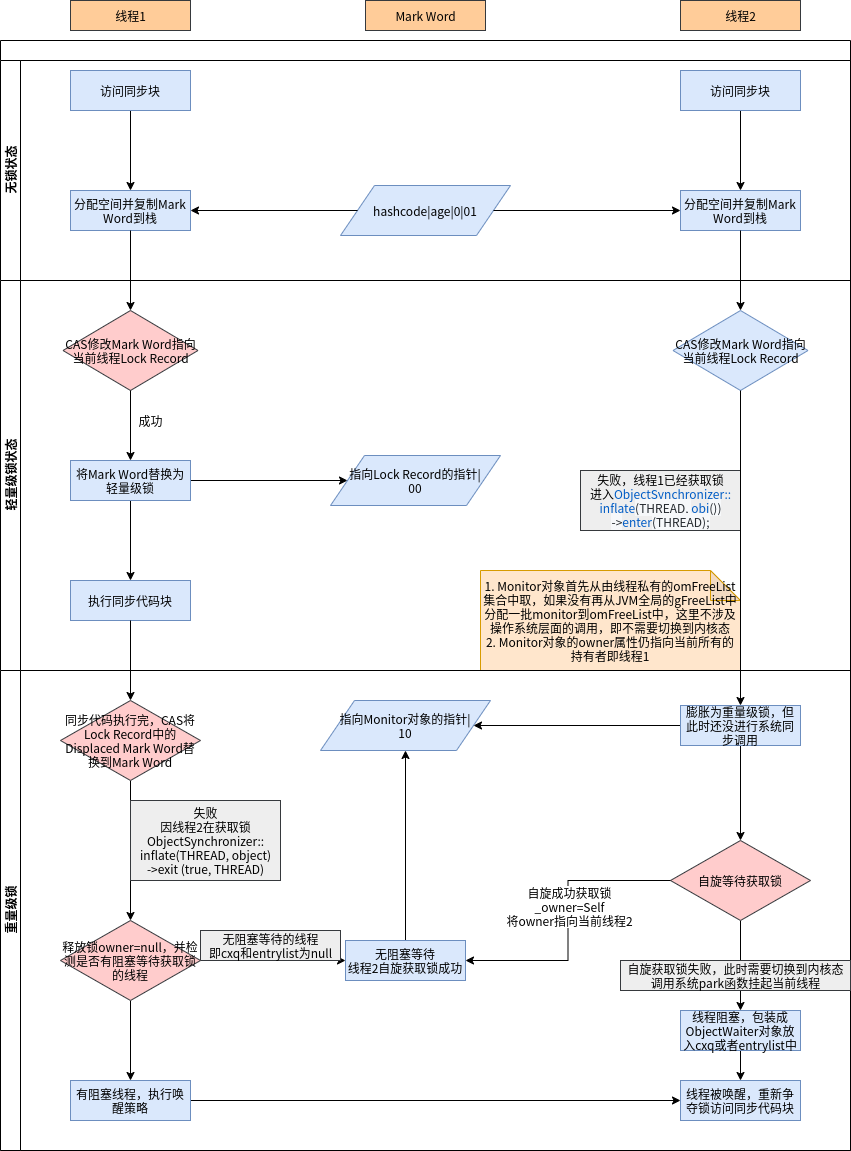

The diagram above was exported from draw.io. Its source (the exported page's mxGraphModel, read from the mxfile embedded in the PNG):
<mxGraphModel dx="2062" dy="1155" grid="1" gridSize="10" guides="1" tooltips="1" connect="1" arrows="1" fold="1" page="1" pageScale="1" pageWidth="3300" pageHeight="4681" math="0" shadow="0">
  <root>
    <mxCell id="0" />
    <mxCell id="1" parent="0" />
    <mxCell id="QEc5p91MC_okdk1PLtgw-1" value="" style="swimlane;html=1;childLayout=stackLayout;resizeParent=1;resizeParentMax=0;horizontal=1;startSize=20;horizontalStack=0;" vertex="1" parent="1">
      <mxGeometry x="200" y="110" width="850" height="1110" as="geometry" />
    </mxCell>
    <mxCell id="QEc5p91MC_okdk1PLtgw-3" value="无锁状态" style="swimlane;html=1;startSize=20;horizontal=0;" vertex="1" parent="QEc5p91MC_okdk1PLtgw-1">
      <mxGeometry y="20" width="850" height="220" as="geometry" />
    </mxCell>
    <mxCell id="QEc5p91MC_okdk1PLtgw-11" value="" style="edgeStyle=orthogonalEdgeStyle;rounded=0;orthogonalLoop=1;jettySize=auto;html=1;" edge="1" parent="QEc5p91MC_okdk1PLtgw-3" source="QEc5p91MC_okdk1PLtgw-9" target="QEc5p91MC_okdk1PLtgw-10">
      <mxGeometry relative="1" as="geometry" />
    </mxCell>
    <mxCell id="QEc5p91MC_okdk1PLtgw-9" value="访问同步块" style="rounded=0;whiteSpace=wrap;html=1;fillColor=#dae8fc;strokeColor=#6c8ebf;" vertex="1" parent="QEc5p91MC_okdk1PLtgw-3">
      <mxGeometry x="70" y="10" width="120" height="40" as="geometry" />
    </mxCell>
    <mxCell id="QEc5p91MC_okdk1PLtgw-15" value="hashcode|age|0|01" style="shape=parallelogram;perimeter=parallelogramPerimeter;whiteSpace=wrap;html=1;fillColor=#dae8fc;strokeColor=#6c8ebf;" vertex="1" parent="QEc5p91MC_okdk1PLtgw-3">
      <mxGeometry x="340" y="125" width="170" height="50" as="geometry" />
    </mxCell>
    <mxCell id="QEc5p91MC_okdk1PLtgw-10" value="分配空间并复制Mark Word到栈" style="rounded=0;whiteSpace=wrap;html=1;fillColor=#dae8fc;strokeColor=#6c8ebf;" vertex="1" parent="QEc5p91MC_okdk1PLtgw-3">
      <mxGeometry x="70" y="130" width="120" height="40" as="geometry" />
    </mxCell>
    <mxCell id="QEc5p91MC_okdk1PLtgw-12" value="" style="edgeStyle=orthogonalEdgeStyle;rounded=0;orthogonalLoop=1;jettySize=auto;html=1;" edge="1" parent="QEc5p91MC_okdk1PLtgw-3" source="QEc5p91MC_okdk1PLtgw-13" target="QEc5p91MC_okdk1PLtgw-14">
      <mxGeometry relative="1" as="geometry" />
    </mxCell>
    <mxCell id="QEc5p91MC_okdk1PLtgw-14" value="分配空间并复制Mark Word到栈" style="rounded=0;whiteSpace=wrap;html=1;fillColor=#dae8fc;strokeColor=#6c8ebf;" vertex="1" parent="QEc5p91MC_okdk1PLtgw-3">
      <mxGeometry x="680" y="130" width="120" height="40" as="geometry" />
    </mxCell>
    <mxCell id="QEc5p91MC_okdk1PLtgw-13" value="访问同步块" style="rounded=0;whiteSpace=wrap;html=1;fillColor=#dae8fc;strokeColor=#6c8ebf;" vertex="1" parent="QEc5p91MC_okdk1PLtgw-3">
      <mxGeometry x="680" y="10" width="120" height="40" as="geometry" />
    </mxCell>
    <mxCell id="QEc5p91MC_okdk1PLtgw-16" value="" style="endArrow=classic;html=1;exitX=0;exitY=0.5;exitDx=0;exitDy=0;entryX=1;entryY=0.5;entryDx=0;entryDy=0;" edge="1" parent="QEc5p91MC_okdk1PLtgw-3" source="QEc5p91MC_okdk1PLtgw-15" target="QEc5p91MC_okdk1PLtgw-10">
      <mxGeometry width="50" height="50" relative="1" as="geometry">
        <mxPoint x="260" y="170" as="sourcePoint" />
        <mxPoint x="310" y="120" as="targetPoint" />
      </mxGeometry>
    </mxCell>
    <mxCell id="QEc5p91MC_okdk1PLtgw-17" value="" style="endArrow=classic;html=1;exitX=1;exitY=0.5;exitDx=0;exitDy=0;entryX=0;entryY=0.5;entryDx=0;entryDy=0;" edge="1" parent="QEc5p91MC_okdk1PLtgw-3" source="QEc5p91MC_okdk1PLtgw-15" target="QEc5p91MC_okdk1PLtgw-14">
      <mxGeometry width="50" height="50" relative="1" as="geometry">
        <mxPoint x="550" y="170" as="sourcePoint" />
        <mxPoint x="600" y="120" as="targetPoint" />
      </mxGeometry>
    </mxCell>
    <mxCell id="QEc5p91MC_okdk1PLtgw-4" value="轻量级锁状态" style="swimlane;html=1;startSize=20;horizontal=0;" vertex="1" parent="QEc5p91MC_okdk1PLtgw-1">
      <mxGeometry y="240" width="850" height="390" as="geometry" />
    </mxCell>
    <mxCell id="QEc5p91MC_okdk1PLtgw-30" value="CAS修改Mark Word指向当前线程Lock Record" style="rhombus;whiteSpace=wrap;html=1;fillColor=#dae8fc;strokeColor=#6c8ebf;" vertex="1" parent="QEc5p91MC_okdk1PLtgw-4">
      <mxGeometry x="672.5" y="30" width="135" height="80" as="geometry" />
    </mxCell>
    <mxCell id="QEc5p91MC_okdk1PLtgw-21" value="CAS修改Mark Word指向当前线程Lock Record" style="rhombus;whiteSpace=wrap;html=1;fillColor=#ffcccc;strokeColor=#36393d;" vertex="1" parent="QEc5p91MC_okdk1PLtgw-4">
      <mxGeometry x="62.5" y="30" width="135" height="80" as="geometry" />
    </mxCell>
    <mxCell id="QEc5p91MC_okdk1PLtgw-26" value="" style="edgeStyle=orthogonalEdgeStyle;rounded=0;orthogonalLoop=1;jettySize=auto;html=1;entryX=0;entryY=0.5;entryDx=0;entryDy=0;" edge="1" parent="QEc5p91MC_okdk1PLtgw-4" source="QEc5p91MC_okdk1PLtgw-22" target="QEc5p91MC_okdk1PLtgw-24">
      <mxGeometry relative="1" as="geometry">
        <mxPoint x="270" y="200" as="targetPoint" />
      </mxGeometry>
    </mxCell>
    <mxCell id="QEc5p91MC_okdk1PLtgw-27" value="成功" style="text;html=1;align=center;verticalAlign=middle;resizable=0;points=[];autosize=1;" vertex="1" parent="QEc5p91MC_okdk1PLtgw-4">
      <mxGeometry x="130" y="130" width="40" height="20" as="geometry" />
    </mxCell>
    <mxCell id="QEc5p91MC_okdk1PLtgw-29" value="" style="edgeStyle=orthogonalEdgeStyle;rounded=0;orthogonalLoop=1;jettySize=auto;html=1;" edge="1" parent="QEc5p91MC_okdk1PLtgw-4" source="QEc5p91MC_okdk1PLtgw-22" target="QEc5p91MC_okdk1PLtgw-28">
      <mxGeometry relative="1" as="geometry" />
    </mxCell>
    <mxCell id="QEc5p91MC_okdk1PLtgw-22" value="将Mark Word替换为轻量级锁" style="rounded=0;whiteSpace=wrap;html=1;fillColor=#dae8fc;strokeColor=#6c8ebf;" vertex="1" parent="QEc5p91MC_okdk1PLtgw-4">
      <mxGeometry x="70" y="180" width="120" height="40" as="geometry" />
    </mxCell>
    <mxCell id="QEc5p91MC_okdk1PLtgw-34" value="失败，线程1已经获取锁&lt;br&gt;进入&lt;span class=&quot;pl-c1&quot; style=&quot;font-family: , &amp;#34;consolas&amp;#34; , &amp;#34;liberation mono&amp;#34; , &amp;#34;menlo&amp;#34; , monospace ; box-sizing: border-box ; color: rgb(0 , 92 , 197)&quot;&gt;ObjectSynchronizer::&lt;br&gt;inflate&lt;/span&gt;&lt;span style=&quot;background-color: rgb(246 , 248 , 250) ; color: rgb(36 , 41 , 46) ; font-family: , &amp;#34;consolas&amp;#34; , &amp;#34;liberation mono&amp;#34; , &amp;#34;menlo&amp;#34; , monospace&quot;&gt;(THREAD, &lt;/span&gt;&lt;span class=&quot;pl-c1&quot; style=&quot;font-family: , &amp;#34;consolas&amp;#34; , &amp;#34;liberation mono&amp;#34; , &amp;#34;menlo&amp;#34; , monospace ; box-sizing: border-box ; color: rgb(0 , 92 , 197)&quot;&gt;obj&lt;/span&gt;&lt;span style=&quot;background-color: rgb(246 , 248 , 250) ; color: rgb(36 , 41 , 46) ; font-family: , &amp;#34;consolas&amp;#34; , &amp;#34;liberation mono&amp;#34; , &amp;#34;menlo&amp;#34; , monospace&quot;&gt;())&lt;br&gt;-&amp;gt;&lt;/span&gt;&lt;span class=&quot;pl-c1&quot; style=&quot;font-family: , &amp;#34;consolas&amp;#34; , &amp;#34;liberation mono&amp;#34; , &amp;#34;menlo&amp;#34; , monospace ; box-sizing: border-box ; color: rgb(0 , 92 , 197)&quot;&gt;enter&lt;/span&gt;&lt;span style=&quot;background-color: rgb(246 , 248 , 250) ; color: rgb(36 , 41 , 46) ; font-family: , &amp;#34;consolas&amp;#34; , &amp;#34;liberation mono&amp;#34; , &amp;#34;menlo&amp;#34; , monospace&quot;&gt;(THREAD);&lt;br&gt;&lt;/span&gt;" style="text;html=1;align=center;verticalAlign=middle;resizable=0;points=[];autosize=1;fillColor=#eeeeee;strokeColor=#36393d;" vertex="1" parent="QEc5p91MC_okdk1PLtgw-4">
      <mxGeometry x="580" y="190" width="160" height="60" as="geometry" />
    </mxCell>
    <mxCell id="QEc5p91MC_okdk1PLtgw-28" value="执行同步代码块" style="rounded=0;whiteSpace=wrap;html=1;fillColor=#dae8fc;strokeColor=#6c8ebf;" vertex="1" parent="QEc5p91MC_okdk1PLtgw-4">
      <mxGeometry x="70" y="300" width="120" height="40" as="geometry" />
    </mxCell>
    <mxCell id="QEc5p91MC_okdk1PLtgw-23" value="" style="endArrow=classic;html=1;exitX=0.5;exitY=1;exitDx=0;exitDy=0;entryX=0.5;entryY=0;entryDx=0;entryDy=0;" edge="1" parent="QEc5p91MC_okdk1PLtgw-4" source="QEc5p91MC_okdk1PLtgw-21" target="QEc5p91MC_okdk1PLtgw-22">
      <mxGeometry width="50" height="50" relative="1" as="geometry">
        <mxPoint x="130" y="160" as="sourcePoint" />
        <mxPoint x="180" y="110" as="targetPoint" />
      </mxGeometry>
    </mxCell>
    <mxCell id="QEc5p91MC_okdk1PLtgw-24" value="指向Lock Record的指针|&lt;br&gt;00" style="shape=parallelogram;perimeter=parallelogramPerimeter;whiteSpace=wrap;html=1;fillColor=#dae8fc;strokeColor=#6c8ebf;" vertex="1" parent="QEc5p91MC_okdk1PLtgw-4">
      <mxGeometry x="330" y="175" width="170" height="50" as="geometry" />
    </mxCell>
    <mxCell id="QEc5p91MC_okdk1PLtgw-40" value="1. Monitor对象首先从由线程私有的omFreeList集合中取，如果没有再从JVM全局的gFreeList中分配一批monitor到omFreeList中，这里不涉及操作系统层面的调用，即不需要切换到内核态&lt;br&gt;2. Monitor对象的owner属性仍指向当前所有的持有者即线程1" style="shape=note;whiteSpace=wrap;html=1;backgroundOutline=1;darkOpacity=0.05;fillColor=#ffe6cc;strokeColor=#d79b00;" vertex="1" parent="QEc5p91MC_okdk1PLtgw-4">
      <mxGeometry x="480" y="290" width="260" height="100" as="geometry" />
    </mxCell>
    <mxCell id="QEc5p91MC_okdk1PLtgw-20" value="" style="edgeStyle=orthogonalEdgeStyle;rounded=0;orthogonalLoop=1;jettySize=auto;html=1;" edge="1" parent="QEc5p91MC_okdk1PLtgw-1" source="QEc5p91MC_okdk1PLtgw-10">
      <mxGeometry relative="1" as="geometry">
        <mxPoint x="130" y="270" as="targetPoint" />
      </mxGeometry>
    </mxCell>
    <mxCell id="QEc5p91MC_okdk1PLtgw-31" value="" style="edgeStyle=orthogonalEdgeStyle;rounded=0;orthogonalLoop=1;jettySize=auto;html=1;" edge="1" parent="QEc5p91MC_okdk1PLtgw-1" source="QEc5p91MC_okdk1PLtgw-14" target="QEc5p91MC_okdk1PLtgw-30">
      <mxGeometry relative="1" as="geometry" />
    </mxCell>
    <mxCell id="QEc5p91MC_okdk1PLtgw-33" value="" style="edgeStyle=orthogonalEdgeStyle;rounded=0;orthogonalLoop=1;jettySize=auto;html=1;entryX=0.5;entryY=0;entryDx=0;entryDy=0;" edge="1" parent="QEc5p91MC_okdk1PLtgw-1" source="QEc5p91MC_okdk1PLtgw-30" target="QEc5p91MC_okdk1PLtgw-37">
      <mxGeometry relative="1" as="geometry">
        <mxPoint x="740" y="630" as="targetPoint" />
      </mxGeometry>
    </mxCell>
    <mxCell id="QEc5p91MC_okdk1PLtgw-46" value="" style="edgeStyle=orthogonalEdgeStyle;rounded=0;orthogonalLoop=1;jettySize=auto;html=1;" edge="1" parent="QEc5p91MC_okdk1PLtgw-1" source="QEc5p91MC_okdk1PLtgw-28">
      <mxGeometry relative="1" as="geometry">
        <mxPoint x="130" y="660" as="targetPoint" />
      </mxGeometry>
    </mxCell>
    <mxCell id="QEc5p91MC_okdk1PLtgw-2" value="重量级锁" style="swimlane;html=1;startSize=20;horizontal=0;" vertex="1" parent="QEc5p91MC_okdk1PLtgw-1">
      <mxGeometry y="630" width="850" height="480" as="geometry" />
    </mxCell>
    <mxCell id="QEc5p91MC_okdk1PLtgw-39" value="" style="edgeStyle=orthogonalEdgeStyle;rounded=0;orthogonalLoop=1;jettySize=auto;html=1;" edge="1" parent="QEc5p91MC_okdk1PLtgw-2" source="QEc5p91MC_okdk1PLtgw-37" target="QEc5p91MC_okdk1PLtgw-36">
      <mxGeometry relative="1" as="geometry">
        <mxPoint x="600" y="55" as="targetPoint" />
      </mxGeometry>
    </mxCell>
    <mxCell id="QEc5p91MC_okdk1PLtgw-42" value="" style="edgeStyle=orthogonalEdgeStyle;rounded=0;orthogonalLoop=1;jettySize=auto;html=1;entryX=0.5;entryY=0;entryDx=0;entryDy=0;" edge="1" parent="QEc5p91MC_okdk1PLtgw-2" source="QEc5p91MC_okdk1PLtgw-37" target="QEc5p91MC_okdk1PLtgw-53">
      <mxGeometry relative="1" as="geometry">
        <mxPoint x="740" y="130" as="targetPoint" />
      </mxGeometry>
    </mxCell>
    <mxCell id="QEc5p91MC_okdk1PLtgw-37" value="膨胀为重量级锁，但此时还没进行系统同步调用" style="rounded=0;whiteSpace=wrap;html=1;fillColor=#dae8fc;strokeColor=#6c8ebf;" vertex="1" parent="QEc5p91MC_okdk1PLtgw-2">
      <mxGeometry x="680" y="35" width="120" height="40" as="geometry" />
    </mxCell>
    <mxCell id="QEc5p91MC_okdk1PLtgw-36" value="指向Monitor对象的指针|&lt;br&gt;10" style="shape=parallelogram;perimeter=parallelogramPerimeter;whiteSpace=wrap;html=1;fillColor=#dae8fc;strokeColor=#6c8ebf;" vertex="1" parent="QEc5p91MC_okdk1PLtgw-2">
      <mxGeometry x="320" y="30" width="170" height="50" as="geometry" />
    </mxCell>
    <mxCell id="QEc5p91MC_okdk1PLtgw-49" value="" style="edgeStyle=orthogonalEdgeStyle;rounded=0;orthogonalLoop=1;jettySize=auto;html=1;entryX=0.5;entryY=0;entryDx=0;entryDy=0;" edge="1" parent="QEc5p91MC_okdk1PLtgw-2" source="QEc5p91MC_okdk1PLtgw-47" target="QEc5p91MC_okdk1PLtgw-52">
      <mxGeometry relative="1" as="geometry">
        <mxPoint x="130" y="220" as="targetPoint" />
      </mxGeometry>
    </mxCell>
    <mxCell id="QEc5p91MC_okdk1PLtgw-44" value="" style="edgeStyle=orthogonalEdgeStyle;rounded=0;orthogonalLoop=1;jettySize=auto;html=1;exitX=0.5;exitY=1;exitDx=0;exitDy=0;entryX=0.5;entryY=0;entryDx=0;entryDy=0;" edge="1" parent="QEc5p91MC_okdk1PLtgw-2" source="QEc5p91MC_okdk1PLtgw-53" target="QEc5p91MC_okdk1PLtgw-65">
      <mxGeometry relative="1" as="geometry">
        <mxPoint x="740" y="170" as="sourcePoint" />
        <mxPoint x="740" y="300" as="targetPoint" />
      </mxGeometry>
    </mxCell>
    <mxCell id="QEc5p91MC_okdk1PLtgw-47" value="&lt;span style=&quot;white-space: normal&quot;&gt;同步代码执行完，CAS将Lock Record中的Displaced Mark Word替换到Mark Word&lt;/span&gt;" style="rhombus;whiteSpace=wrap;html=1;fillColor=#ffcccc;strokeColor=#36393d;" vertex="1" parent="QEc5p91MC_okdk1PLtgw-2">
      <mxGeometry x="60" y="30" width="140" height="80" as="geometry" />
    </mxCell>
    <mxCell id="QEc5p91MC_okdk1PLtgw-50" value="失败&lt;br&gt;因线程2在获取锁&lt;br&gt;ObjectSynchronizer::&lt;br&gt;inflate(THREAD, object)&lt;br&gt;-&amp;gt;exit (true, THREAD)" style="text;html=1;align=center;verticalAlign=middle;resizable=0;points=[];autosize=1;fillColor=#eeeeee;strokeColor=#36393d;" vertex="1" parent="QEc5p91MC_okdk1PLtgw-2">
      <mxGeometry x="130" y="130" width="150" height="80" as="geometry" />
    </mxCell>
    <mxCell id="QEc5p91MC_okdk1PLtgw-53" value="自旋等待获取锁" style="rhombus;whiteSpace=wrap;html=1;fillColor=#ffcccc;strokeColor=#36393d;" vertex="1" parent="QEc5p91MC_okdk1PLtgw-2">
      <mxGeometry x="670" y="170" width="140" height="80" as="geometry" />
    </mxCell>
    <mxCell id="QEc5p91MC_okdk1PLtgw-55" value="" style="edgeStyle=orthogonalEdgeStyle;rounded=0;orthogonalLoop=1;jettySize=auto;html=1;entryX=0;entryY=0.5;entryDx=0;entryDy=0;" edge="1" parent="QEc5p91MC_okdk1PLtgw-2" source="QEc5p91MC_okdk1PLtgw-52" target="QEc5p91MC_okdk1PLtgw-56">
      <mxGeometry relative="1" as="geometry">
        <mxPoint x="280" y="290" as="targetPoint" />
      </mxGeometry>
    </mxCell>
    <mxCell id="QEc5p91MC_okdk1PLtgw-58" value="" style="edgeStyle=orthogonalEdgeStyle;rounded=0;orthogonalLoop=1;jettySize=auto;html=1;entryX=0.5;entryY=1;entryDx=0;entryDy=0;" edge="1" parent="QEc5p91MC_okdk1PLtgw-2" source="QEc5p91MC_okdk1PLtgw-56" target="QEc5p91MC_okdk1PLtgw-36">
      <mxGeometry relative="1" as="geometry">
        <mxPoint x="405" y="190" as="targetPoint" />
      </mxGeometry>
    </mxCell>
    <mxCell id="QEc5p91MC_okdk1PLtgw-59" value="无阻塞等待的线程&lt;br&gt;即cxq和entrylist为null" style="text;html=1;align=center;verticalAlign=middle;resizable=0;points=[];autosize=1;fillColor=#eeeeee;strokeColor=#36393d;" vertex="1" parent="QEc5p91MC_okdk1PLtgw-2">
      <mxGeometry x="200" y="260" width="140" height="30" as="geometry" />
    </mxCell>
    <mxCell id="QEc5p91MC_okdk1PLtgw-56" value="无阻塞等待&lt;br&gt;线程2自旋获取锁成功" style="rounded=0;whiteSpace=wrap;html=1;fillColor=#dae8fc;strokeColor=#6c8ebf;" vertex="1" parent="QEc5p91MC_okdk1PLtgw-2">
      <mxGeometry x="345" y="270" width="120" height="40" as="geometry" />
    </mxCell>
    <mxCell id="QEc5p91MC_okdk1PLtgw-63" value="" style="edgeStyle=orthogonalEdgeStyle;rounded=0;orthogonalLoop=1;jettySize=auto;html=1;" edge="1" parent="QEc5p91MC_okdk1PLtgw-2" source="QEc5p91MC_okdk1PLtgw-52">
      <mxGeometry relative="1" as="geometry">
        <mxPoint x="130" y="410" as="targetPoint" />
      </mxGeometry>
    </mxCell>
    <mxCell id="QEc5p91MC_okdk1PLtgw-52" value="释放锁owner=null，并检测是否有阻塞等待获取锁的线程" style="rhombus;whiteSpace=wrap;html=1;fillColor=#ffcccc;strokeColor=#36393d;" vertex="1" parent="QEc5p91MC_okdk1PLtgw-2">
      <mxGeometry x="60" y="250" width="140" height="80" as="geometry" />
    </mxCell>
    <mxCell id="QEc5p91MC_okdk1PLtgw-60" style="edgeStyle=orthogonalEdgeStyle;rounded=0;orthogonalLoop=1;jettySize=auto;html=1;entryX=1;entryY=0.5;entryDx=0;entryDy=0;" edge="1" parent="QEc5p91MC_okdk1PLtgw-2" source="QEc5p91MC_okdk1PLtgw-53" target="QEc5p91MC_okdk1PLtgw-56">
      <mxGeometry relative="1" as="geometry">
        <mxPoint x="410" y="210" as="targetPoint" />
      </mxGeometry>
    </mxCell>
    <mxCell id="QEc5p91MC_okdk1PLtgw-61" value="自旋成功获取锁&lt;br&gt;_owner=Self&lt;br&gt;将owner指向当前线程2" style="text;html=1;align=center;verticalAlign=middle;resizable=0;points=[];labelBackgroundColor=#ffffff;" vertex="1" connectable="0" parent="QEc5p91MC_okdk1PLtgw-60">
      <mxGeometry x="-0.2842" y="25" relative="1" as="geometry">
        <mxPoint as="offset" />
      </mxGeometry>
    </mxCell>
    <mxCell id="QEc5p91MC_okdk1PLtgw-67" value="" style="edgeStyle=orthogonalEdgeStyle;rounded=0;orthogonalLoop=1;jettySize=auto;html=1;" edge="1" parent="QEc5p91MC_okdk1PLtgw-2" source="QEc5p91MC_okdk1PLtgw-65" target="QEc5p91MC_okdk1PLtgw-66">
      <mxGeometry relative="1" as="geometry" />
    </mxCell>
    <mxCell id="QEc5p91MC_okdk1PLtgw-69" value="" style="edgeStyle=orthogonalEdgeStyle;rounded=0;orthogonalLoop=1;jettySize=auto;html=1;" edge="1" parent="QEc5p91MC_okdk1PLtgw-2" source="QEc5p91MC_okdk1PLtgw-64" target="QEc5p91MC_okdk1PLtgw-66">
      <mxGeometry relative="1" as="geometry">
        <mxPoint x="270" y="430" as="targetPoint" />
      </mxGeometry>
    </mxCell>
    <mxCell id="QEc5p91MC_okdk1PLtgw-70" value="自旋获取锁失败，此时需要切换到内核态&lt;br&gt;调用系统park函数挂起当前线程" style="text;html=1;align=center;verticalAlign=middle;resizable=0;points=[];autosize=1;fillColor=#eeeeee;strokeColor=#36393d;" vertex="1" parent="QEc5p91MC_okdk1PLtgw-2">
      <mxGeometry x="620" y="290" width="230" height="30" as="geometry" />
    </mxCell>
    <mxCell id="QEc5p91MC_okdk1PLtgw-65" value="线程阻塞，包装成ObjectWaiter对象放入cxq或者entrylist中" style="rounded=0;whiteSpace=wrap;html=1;fillColor=#dae8fc;strokeColor=#6c8ebf;" vertex="1" parent="QEc5p91MC_okdk1PLtgw-2">
      <mxGeometry x="680" y="340" width="120" height="40" as="geometry" />
    </mxCell>
    <mxCell id="QEc5p91MC_okdk1PLtgw-64" value="有阻塞线程，执行唤醒策略" style="rounded=0;whiteSpace=wrap;html=1;fillColor=#dae8fc;strokeColor=#6c8ebf;" vertex="1" parent="QEc5p91MC_okdk1PLtgw-2">
      <mxGeometry x="70" y="410" width="120" height="40" as="geometry" />
    </mxCell>
    <mxCell id="QEc5p91MC_okdk1PLtgw-66" value="线程被唤醒，重新争夺锁访问同步代码块" style="rounded=0;whiteSpace=wrap;html=1;fillColor=#dae8fc;strokeColor=#6c8ebf;" vertex="1" parent="QEc5p91MC_okdk1PLtgw-2">
      <mxGeometry x="680" y="410" width="120" height="40" as="geometry" />
    </mxCell>
    <mxCell id="QEc5p91MC_okdk1PLtgw-72" value="线程1" style="text;html=1;align=center;verticalAlign=middle;resizable=0;points=[];autosize=1;fillColor=#ffcc99;strokeColor=#36393d;" vertex="1" parent="1">
      <mxGeometry x="270" y="70" width="120" height="30" as="geometry" />
    </mxCell>
    <mxCell id="QEc5p91MC_okdk1PLtgw-73" value="线程2" style="text;html=1;align=center;verticalAlign=middle;resizable=0;points=[];autosize=1;fillColor=#ffcc99;strokeColor=#36393d;" vertex="1" parent="1">
      <mxGeometry x="880" y="70" width="120" height="30" as="geometry" />
    </mxCell>
    <mxCell id="QEc5p91MC_okdk1PLtgw-74" value="Mark Word" style="text;html=1;align=center;verticalAlign=middle;resizable=0;points=[];autosize=1;fillColor=#ffcc99;strokeColor=#36393d;" vertex="1" parent="1">
      <mxGeometry x="565" y="70" width="120" height="30" as="geometry" />
    </mxCell>
  </root>
</mxGraphModel>